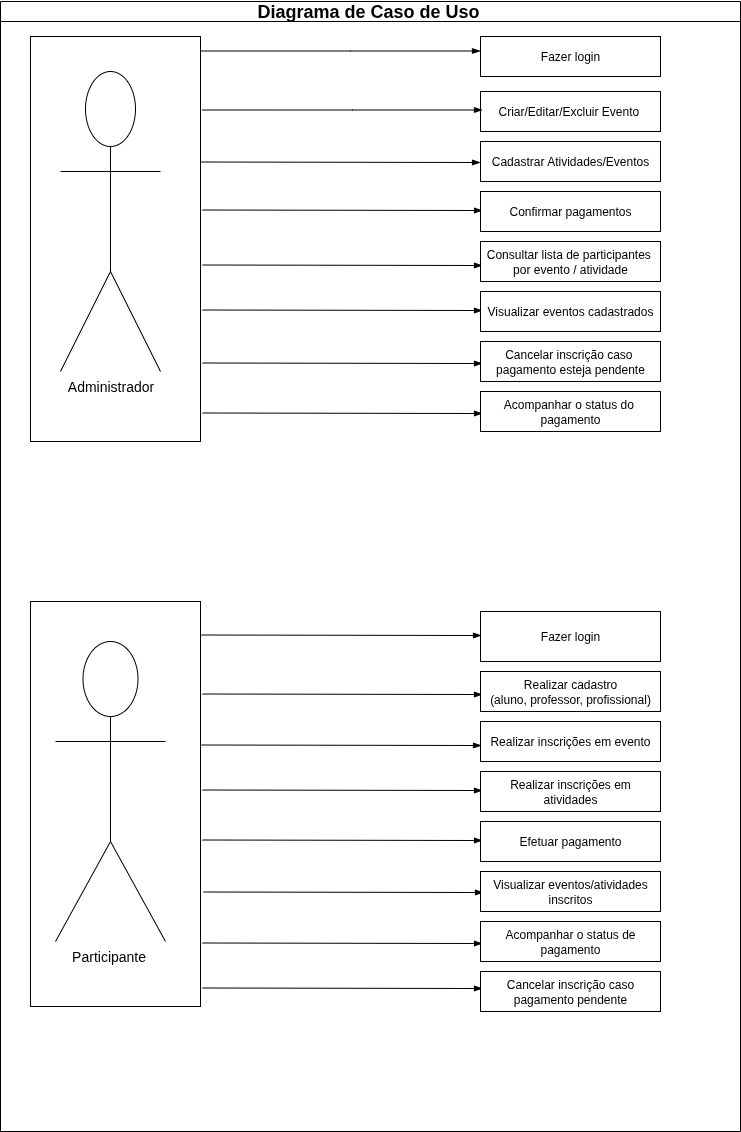

The diagram above was exported from draw.io. Its source (the exported page's mxGraphModel, read from the mxfile embedded in the PNG):
<mxGraphModel dx="2426" dy="793" grid="1" gridSize="10" guides="1" tooltips="1" connect="1" arrows="1" fold="1" page="1" pageScale="1" pageWidth="827" pageHeight="1169" math="0" shadow="0">
  <root>
    <mxCell id="0" />
    <mxCell id="1" parent="0" />
    <mxCell id="dNxyNK7c78bLwvsdeMH5-11" value="&lt;font style=&quot;font-size: 18px;&quot;&gt;Diagrama de Caso de Uso&amp;nbsp;&lt;/font&gt;" style="swimlane;html=1;startSize=20;horizontal=1;containerType=tree;glass=0;" parent="1" vertex="1">
      <mxGeometry x="-700" y="30" width="740" height="1130" as="geometry" />
    </mxCell>
    <mxCell id="dNxyNK7c78bLwvsdeMH5-15" value="" style="endArrow=blockThin;endFill=1;fontSize=11;edgeStyle=elbowEdgeStyle;elbow=vertical;rounded=0;" parent="dNxyNK7c78bLwvsdeMH5-11" edge="1">
      <mxGeometry relative="1" as="geometry">
        <mxPoint x="200" y="160.5" as="sourcePoint" />
        <mxPoint x="480" y="160.5" as="targetPoint" />
      </mxGeometry>
    </mxCell>
    <mxCell id="DmJwaT3sA3_2mfZZtEMq-3" value="Fazer login" style="rounded=0;whiteSpace=wrap;html=1;" parent="dNxyNK7c78bLwvsdeMH5-11" vertex="1">
      <mxGeometry x="480" y="35" width="180" height="40" as="geometry" />
    </mxCell>
    <mxCell id="DmJwaT3sA3_2mfZZtEMq-5" value="" style="endArrow=blockThin;endFill=1;fontSize=11;edgeStyle=elbowEdgeStyle;elbow=vertical;rounded=0;" parent="dNxyNK7c78bLwvsdeMH5-11" edge="1">
      <mxGeometry relative="1" as="geometry">
        <mxPoint x="200" y="49.5" as="sourcePoint" />
        <mxPoint x="480" y="49.5" as="targetPoint" />
        <Array as="points">
          <mxPoint x="350" y="49.5" />
        </Array>
      </mxGeometry>
    </mxCell>
    <mxCell id="DmJwaT3sA3_2mfZZtEMq-6" value="Criar/Editar/Excluir Evento&amp;nbsp;" style="rounded=0;whiteSpace=wrap;html=1;" parent="dNxyNK7c78bLwvsdeMH5-11" vertex="1">
      <mxGeometry x="480" y="90" width="180" height="40" as="geometry" />
    </mxCell>
    <mxCell id="DmJwaT3sA3_2mfZZtEMq-7" value="Cadastrar Atividades/Eventos" style="rounded=0;whiteSpace=wrap;html=1;" parent="dNxyNK7c78bLwvsdeMH5-11" vertex="1">
      <mxGeometry x="480" y="140" width="180" height="40" as="geometry" />
    </mxCell>
    <mxCell id="DmJwaT3sA3_2mfZZtEMq-11" value="" style="rounded=0;whiteSpace=wrap;html=1;direction=south;" parent="dNxyNK7c78bLwvsdeMH5-11" vertex="1">
      <mxGeometry x="30" y="35" width="170" height="405" as="geometry" />
    </mxCell>
    <mxCell id="DmJwaT3sA3_2mfZZtEMq-34" value="&lt;font style=&quot;font-size: 14px;&quot;&gt;Administrador&lt;/font&gt;" style="shape=umlActor;verticalLabelPosition=bottom;verticalAlign=top;html=1;outlineConnect=0;" parent="dNxyNK7c78bLwvsdeMH5-11" vertex="1">
      <mxGeometry x="60" y="70" width="100" height="300" as="geometry" />
    </mxCell>
    <mxCell id="DmJwaT3sA3_2mfZZtEMq-36" value="" style="endArrow=blockThin;endFill=1;fontSize=11;edgeStyle=elbowEdgeStyle;elbow=vertical;rounded=0;" parent="dNxyNK7c78bLwvsdeMH5-11" edge="1">
      <mxGeometry relative="1" as="geometry">
        <mxPoint x="202" y="108.5" as="sourcePoint" />
        <mxPoint x="482" y="108.5" as="targetPoint" />
        <Array as="points">
          <mxPoint x="352" y="108.5" />
        </Array>
      </mxGeometry>
    </mxCell>
    <mxCell id="DmJwaT3sA3_2mfZZtEMq-55" value="" style="endArrow=blockThin;endFill=1;fontSize=11;edgeStyle=elbowEdgeStyle;elbow=vertical;rounded=0;" parent="dNxyNK7c78bLwvsdeMH5-11" edge="1">
      <mxGeometry relative="1" as="geometry">
        <mxPoint x="202" y="208.5" as="sourcePoint" />
        <mxPoint x="482" y="208.5" as="targetPoint" />
      </mxGeometry>
    </mxCell>
    <mxCell id="DmJwaT3sA3_2mfZZtEMq-56" value="" style="endArrow=blockThin;endFill=1;fontSize=11;edgeStyle=elbowEdgeStyle;elbow=vertical;rounded=0;" parent="dNxyNK7c78bLwvsdeMH5-11" edge="1">
      <mxGeometry relative="1" as="geometry">
        <mxPoint x="202" y="263.5" as="sourcePoint" />
        <mxPoint x="482" y="263.5" as="targetPoint" />
      </mxGeometry>
    </mxCell>
    <mxCell id="DmJwaT3sA3_2mfZZtEMq-57" value="" style="endArrow=blockThin;endFill=1;fontSize=11;edgeStyle=elbowEdgeStyle;elbow=vertical;rounded=0;" parent="dNxyNK7c78bLwvsdeMH5-11" edge="1">
      <mxGeometry relative="1" as="geometry">
        <mxPoint x="202" y="308.5" as="sourcePoint" />
        <mxPoint x="482" y="308.5" as="targetPoint" />
      </mxGeometry>
    </mxCell>
    <mxCell id="DmJwaT3sA3_2mfZZtEMq-70" value="" style="endArrow=blockThin;endFill=1;fontSize=11;edgeStyle=elbowEdgeStyle;elbow=vertical;rounded=0;" parent="dNxyNK7c78bLwvsdeMH5-11" edge="1">
      <mxGeometry relative="1" as="geometry">
        <mxPoint x="202" y="361.5" as="sourcePoint" />
        <mxPoint x="482" y="361.5" as="targetPoint" />
      </mxGeometry>
    </mxCell>
    <mxCell id="DmJwaT3sA3_2mfZZtEMq-71" value="Confirmar pagamentos" style="rounded=0;whiteSpace=wrap;html=1;" parent="dNxyNK7c78bLwvsdeMH5-11" vertex="1">
      <mxGeometry x="480" y="190" width="180" height="40" as="geometry" />
    </mxCell>
    <mxCell id="DmJwaT3sA3_2mfZZtEMq-73" value="Consultar lista de participantes&amp;nbsp;&lt;br&gt;por evento / atividade" style="rounded=0;whiteSpace=wrap;html=1;" parent="dNxyNK7c78bLwvsdeMH5-11" vertex="1">
      <mxGeometry x="480" y="240" width="180" height="40" as="geometry" />
    </mxCell>
    <mxCell id="DmJwaT3sA3_2mfZZtEMq-74" value="Visualizar eventos cadastrados" style="rounded=0;whiteSpace=wrap;html=1;" parent="dNxyNK7c78bLwvsdeMH5-11" vertex="1">
      <mxGeometry x="480" y="290" width="180" height="40" as="geometry" />
    </mxCell>
    <mxCell id="DmJwaT3sA3_2mfZZtEMq-75" value="Cancelar inscrição caso&amp;nbsp;&lt;div&gt;pagamento esteja pendente&lt;/div&gt;" style="rounded=0;whiteSpace=wrap;html=1;" parent="dNxyNK7c78bLwvsdeMH5-11" vertex="1">
      <mxGeometry x="480" y="340" width="180" height="40" as="geometry" />
    </mxCell>
    <mxCell id="DmJwaT3sA3_2mfZZtEMq-76" value="" style="endArrow=blockThin;endFill=1;fontSize=11;edgeStyle=elbowEdgeStyle;elbow=vertical;rounded=0;" parent="dNxyNK7c78bLwvsdeMH5-11" edge="1">
      <mxGeometry relative="1" as="geometry">
        <mxPoint x="202" y="411.5" as="sourcePoint" />
        <mxPoint x="482" y="411.5" as="targetPoint" />
      </mxGeometry>
    </mxCell>
    <mxCell id="DmJwaT3sA3_2mfZZtEMq-77" value="Acompanhar o status do&amp;nbsp;&lt;div&gt;pagamento&lt;/div&gt;" style="rounded=0;whiteSpace=wrap;html=1;" parent="dNxyNK7c78bLwvsdeMH5-11" vertex="1">
      <mxGeometry x="480" y="390" width="180" height="40" as="geometry" />
    </mxCell>
    <mxCell id="DmJwaT3sA3_2mfZZtEMq-97" value="" style="rounded=0;whiteSpace=wrap;html=1;direction=south;" parent="dNxyNK7c78bLwvsdeMH5-11" vertex="1">
      <mxGeometry x="30" y="600" width="170" height="405" as="geometry" />
    </mxCell>
    <mxCell id="DmJwaT3sA3_2mfZZtEMq-98" value="&lt;font style=&quot;font-size: 14px;&quot;&gt;Participante&amp;nbsp;&lt;/font&gt;" style="shape=umlActor;verticalLabelPosition=bottom;verticalAlign=top;html=1;outlineConnect=0;" parent="dNxyNK7c78bLwvsdeMH5-11" vertex="1">
      <mxGeometry x="55" y="640" width="110" height="300" as="geometry" />
    </mxCell>
    <mxCell id="DmJwaT3sA3_2mfZZtEMq-124" value="" style="endArrow=blockThin;endFill=1;fontSize=11;edgeStyle=elbowEdgeStyle;elbow=vertical;rounded=0;" parent="dNxyNK7c78bLwvsdeMH5-11" edge="1">
      <mxGeometry relative="1" as="geometry">
        <mxPoint x="201" y="633.5" as="sourcePoint" />
        <mxPoint x="481" y="633.5" as="targetPoint" />
      </mxGeometry>
    </mxCell>
    <mxCell id="DmJwaT3sA3_2mfZZtEMq-147" value="Fazer login" style="rounded=0;whiteSpace=wrap;html=1;" parent="dNxyNK7c78bLwvsdeMH5-11" vertex="1">
      <mxGeometry x="480" y="610" width="180" height="50" as="geometry" />
    </mxCell>
    <mxCell id="DmJwaT3sA3_2mfZZtEMq-148" value="" style="endArrow=blockThin;endFill=1;fontSize=11;edgeStyle=elbowEdgeStyle;elbow=vertical;rounded=0;" parent="dNxyNK7c78bLwvsdeMH5-11" edge="1">
      <mxGeometry relative="1" as="geometry">
        <mxPoint x="202" y="692.5" as="sourcePoint" />
        <mxPoint x="482" y="692.5" as="targetPoint" />
      </mxGeometry>
    </mxCell>
    <mxCell id="DmJwaT3sA3_2mfZZtEMq-149" value="Realizar cadastro&lt;div&gt;(aluno, professor, profissional)&lt;/div&gt;" style="rounded=0;whiteSpace=wrap;html=1;" parent="dNxyNK7c78bLwvsdeMH5-11" vertex="1">
      <mxGeometry x="480" y="670" width="180" height="40" as="geometry" />
    </mxCell>
    <mxCell id="DmJwaT3sA3_2mfZZtEMq-150" value="" style="endArrow=blockThin;endFill=1;fontSize=11;edgeStyle=elbowEdgeStyle;elbow=vertical;rounded=0;" parent="dNxyNK7c78bLwvsdeMH5-11" edge="1">
      <mxGeometry relative="1" as="geometry">
        <mxPoint x="201" y="743.5" as="sourcePoint" />
        <mxPoint x="481" y="743.5" as="targetPoint" />
      </mxGeometry>
    </mxCell>
    <mxCell id="DmJwaT3sA3_2mfZZtEMq-151" value="Realizar inscrições em evento" style="rounded=0;whiteSpace=wrap;html=1;" parent="dNxyNK7c78bLwvsdeMH5-11" vertex="1">
      <mxGeometry x="480" y="720" width="180" height="40" as="geometry" />
    </mxCell>
    <mxCell id="DmJwaT3sA3_2mfZZtEMq-152" value="" style="endArrow=blockThin;endFill=1;fontSize=11;edgeStyle=elbowEdgeStyle;elbow=vertical;rounded=0;" parent="dNxyNK7c78bLwvsdeMH5-11" edge="1">
      <mxGeometry relative="1" as="geometry">
        <mxPoint x="202" y="788.5" as="sourcePoint" />
        <mxPoint x="482" y="788.5" as="targetPoint" />
      </mxGeometry>
    </mxCell>
    <mxCell id="DmJwaT3sA3_2mfZZtEMq-153" value="Realizar inscrições em atividades" style="rounded=0;whiteSpace=wrap;html=1;" parent="dNxyNK7c78bLwvsdeMH5-11" vertex="1">
      <mxGeometry x="480" y="770" width="180" height="40" as="geometry" />
    </mxCell>
    <mxCell id="DmJwaT3sA3_2mfZZtEMq-154" value="" style="endArrow=blockThin;endFill=1;fontSize=11;edgeStyle=elbowEdgeStyle;elbow=vertical;rounded=0;" parent="dNxyNK7c78bLwvsdeMH5-11" edge="1">
      <mxGeometry relative="1" as="geometry">
        <mxPoint x="202" y="838.5" as="sourcePoint" />
        <mxPoint x="482" y="838.5" as="targetPoint" />
      </mxGeometry>
    </mxCell>
    <mxCell id="DmJwaT3sA3_2mfZZtEMq-155" value="Efetuar pagamento" style="rounded=0;whiteSpace=wrap;html=1;" parent="dNxyNK7c78bLwvsdeMH5-11" vertex="1">
      <mxGeometry x="480" y="820" width="180" height="40" as="geometry" />
    </mxCell>
    <mxCell id="DmJwaT3sA3_2mfZZtEMq-156" value="" style="endArrow=blockThin;endFill=1;fontSize=11;edgeStyle=elbowEdgeStyle;elbow=vertical;rounded=0;" parent="dNxyNK7c78bLwvsdeMH5-11" edge="1">
      <mxGeometry relative="1" as="geometry">
        <mxPoint x="203" y="890.5" as="sourcePoint" />
        <mxPoint x="483" y="890.5" as="targetPoint" />
      </mxGeometry>
    </mxCell>
    <mxCell id="DmJwaT3sA3_2mfZZtEMq-157" value="Visualizar eventos/atividades&lt;div&gt;inscritos&lt;/div&gt;" style="rounded=0;whiteSpace=wrap;html=1;" parent="dNxyNK7c78bLwvsdeMH5-11" vertex="1">
      <mxGeometry x="480" y="870" width="180" height="40" as="geometry" />
    </mxCell>
    <mxCell id="DmJwaT3sA3_2mfZZtEMq-191" value="" style="endArrow=blockThin;endFill=1;fontSize=11;edgeStyle=elbowEdgeStyle;elbow=vertical;rounded=0;" parent="dNxyNK7c78bLwvsdeMH5-11" edge="1">
      <mxGeometry relative="1" as="geometry">
        <mxPoint x="202" y="941.5" as="sourcePoint" />
        <mxPoint x="482" y="941.5" as="targetPoint" />
      </mxGeometry>
    </mxCell>
    <mxCell id="DmJwaT3sA3_2mfZZtEMq-192" value="" style="endArrow=blockThin;endFill=1;fontSize=11;edgeStyle=elbowEdgeStyle;elbow=vertical;rounded=0;" parent="dNxyNK7c78bLwvsdeMH5-11" edge="1">
      <mxGeometry relative="1" as="geometry">
        <mxPoint x="202" y="986.5" as="sourcePoint" />
        <mxPoint x="482" y="986.5" as="targetPoint" />
      </mxGeometry>
    </mxCell>
    <mxCell id="DmJwaT3sA3_2mfZZtEMq-193" value="Acompanhar o status de&lt;div&gt;pagamento&lt;/div&gt;" style="rounded=0;whiteSpace=wrap;html=1;" parent="dNxyNK7c78bLwvsdeMH5-11" vertex="1">
      <mxGeometry x="480" y="920" width="180" height="40" as="geometry" />
    </mxCell>
    <mxCell id="DmJwaT3sA3_2mfZZtEMq-194" value="Cancelar inscrição caso&lt;div&gt;pagamento pendente&lt;/div&gt;" style="rounded=0;whiteSpace=wrap;html=1;" parent="dNxyNK7c78bLwvsdeMH5-11" vertex="1">
      <mxGeometry x="480" y="970" width="180" height="40" as="geometry" />
    </mxCell>
  </root>
</mxGraphModel>